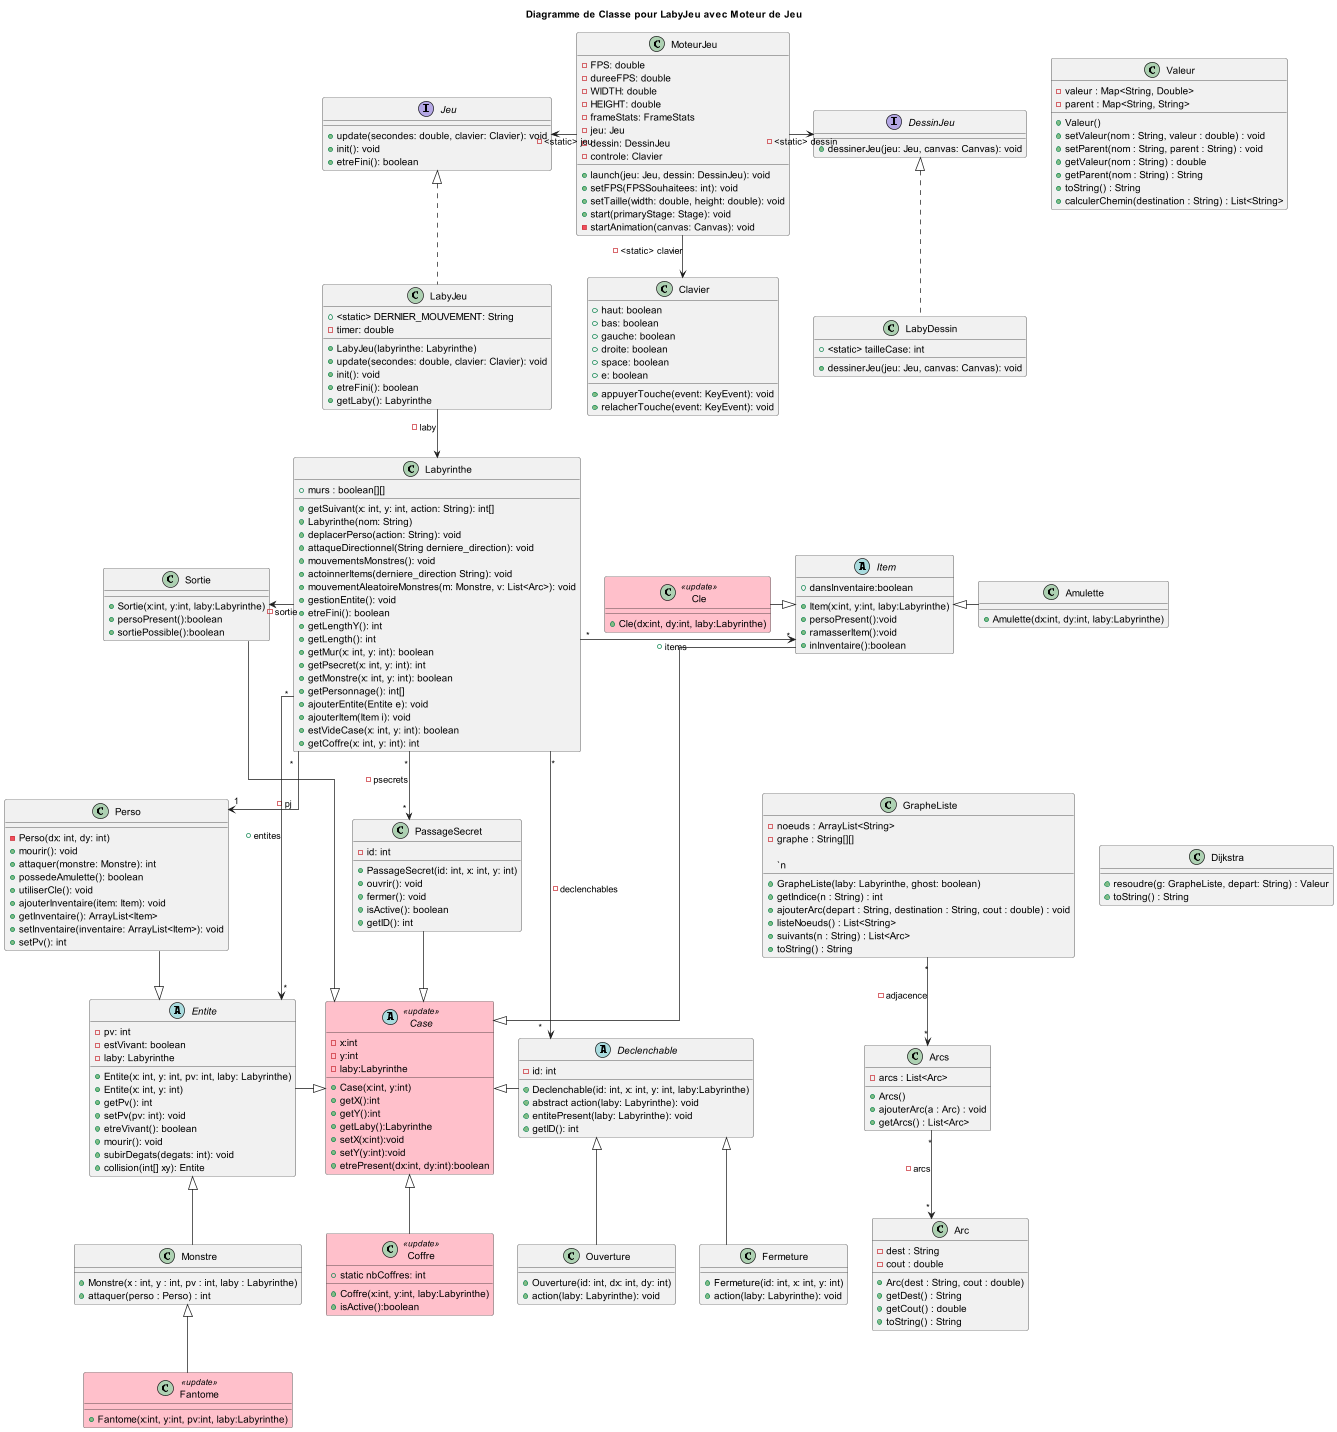

The diagram above was rendered by PlantUML. Its source (embedded in the PNG):
@startuml
title Diagramme de Classe pour LabyJeu avec Moteur de Jeu

top to bottom direction
skinparam linetype ortho

interface Jeu {
    +update(secondes: double, clavier: Clavier): void
    +init(): void
    +etreFini(): boolean
}

class LabyJeu {
    +<static> DERNIER_MOUVEMENT: String
    -timer: double

    +LabyJeu(labyrinthe: Labyrinthe)
    +update(secondes: double, clavier: Clavier): void
    +init(): void
    +etreFini(): boolean
    +getLaby(): Labyrinthe
}

interface DessinJeu {
    +dessinerJeu(jeu: Jeu, canvas: Canvas): void
}

class LabyDessin {
    +<static> tailleCase: int
    +dessinerJeu(jeu: Jeu, canvas: Canvas): void
}

class Labyrinthe {
    +murs : boolean[][]


    +getSuivant(x: int, y: int, action: String): int[]
    +Labyrinthe(nom: String)
    +deplacerPerso(action: String): void
    +attaqueDirectionnel(String derniere_direction): void
    +mouvementsMonstres(): void
    +actoinnerItems(derniere_direction String): void
    +mouvementAleatoireMonstres(m: Monstre, v: List<Arc>): void
    +gestionEntite(): void
    +etreFini(): boolean
    +getLengthY(): int
    +getLength(): int
    +getMur(x: int, y: int): boolean
    +getPsecret(x: int, y: int): int
    +getMonstre(x: int, y: int): boolean
    +getPersonnage(): int[]
    +ajouterEntite(Entite e): void
    +ajouterItem(Item i): void
    +estVideCase(x: int, y: int): boolean
    +getCoffre(x: int, y: int): int
}

class Clavier {
    +haut: boolean
    +bas: boolean
    +gauche: boolean
    +droite: boolean
    +space: boolean
    +e: boolean
'    +i: boolean
    +appuyerTouche(event: KeyEvent): void
    +relacherTouche(event: KeyEvent): void
}

class MoteurJeu {
    -FPS: double
    -dureeFPS: double
    -WIDTH: double
    -HEIGHT: double
    -frameStats: FrameStats
    -jeu: Jeu
    -dessin: DessinJeu
    -controle: Clavier
    +launch(jeu: Jeu, dessin: DessinJeu): void
    +setFPS(FPSSouhaitees: int): void
    +setTaille(width: double, height: double): void
    +start(primaryStage: Stage): void
    -startAnimation(canvas: Canvas): void
}
class Monstre{
    + Monstre(x : int, y : int, pv : int, laby : Labyrinthe)
    + attaquer(perso : Perso) : int
             }


class Perso {
    -Perso(dx: int, dy: int)
    +mourir(): void
     +attaquer(monstre: Monstre): int
     +possedeAmulette(): boolean
     +utiliserCle(): void
     +ajouterInventaire(item: Item): void
     +getInventaire(): ArrayList<Item>
     +setInventaire(inventaire: ArrayList<Item>): void
     +setPv(): int
}

abstract class Declenchable {
    -id: int
    +Declenchable(id: int, x: int, y: int, laby:Labyrinthe)
    +abstract action(laby: Labyrinthe): void
    +entitePresent(laby: Labyrinthe): void
    +getID(): int
}

class PassageSecret{
    -id: int
    +PassageSecret(id: int, x: int, y: int)
    +ouvrir(): void
    +fermer(): void
    +isActive(): boolean
    +getID(): int
}

class Ouverture{
    +Ouverture(id: int, dx: int, dy: int)
    +action(laby: Labyrinthe): void
}

class Fermeture{
    +Fermeture(id: int, x: int, y: int)
    +action(laby: Labyrinthe): void
}

abstract class Entite{
    -pv: int
    -estVivant: boolean
    -laby: Labyrinthe
    +Entite(x: int, y: int, pv: int, laby: Labyrinthe)
    +Entite(x: int, y: int)
    +getPv(): int
    +setPv(pv: int): void
    +etreVivant(): boolean
    +mourir(): void
    +subirDegats(degats: int): void
    +collision(int[] xy): Entite
}

class Arc{
    - dest : String
    - cout : double

    + Arc(dest : String, cout : double)
    + getDest() : String
    + getCout() : double
    + toString() : String
}
class Arcs{
        - arcs : List<Arc>

        + Arcs()
        + ajouterArc(a : Arc) : void
        + getArcs() : List<Arc>
    }


class Dijkstra{
    +resoudre(g: GrapheListe, depart: String) : Valeur
    +toString() : String
              }
class GrapheListe{
    - noeuds : ArrayList<String>
    - graphe : String[][]

    + GrapheListe(laby: Labyrinthe, ghost: boolean)
    + getIndice(n : String) : int
    + ajouterArc(depart : String, destination : String, cout : double) : void
    + listeNoeuds() : List<String>
    + suivants(n : String) : List<Arc>
    + toString() : String
    `n
                 }

class Valeur{
    - valeur : Map<String, Double>
    - parent : Map<String, String>

    + Valeur()
    + setValeur(nom : String, valeur : double) : void
    + setParent(nom : String, parent : String) : void
    + getValeur(nom : String) : double
    + getParent(nom : String) : String
    + toString() : String
    + calculerChemin(destination : String) : List<String>
            }


    skinparam class {
        BackgroundColor<<update>> Pink
    }
    class Amulette  {
        +Amulette(dx:int, dy:int, laby:Labyrinthe)
    }

abstract class Item {
        +dansInventaire:boolean
        +Item(x:int, y:int, laby:Labyrinthe)
        +persoPresent():void
        +ramasserItem():void
        +inInventaire():boolean
    }

class Sortie {
    +Sortie(x:int, y:int, laby:Labyrinthe)
    +persoPresent():boolean
    +sortiePossible():boolean
}

abstract class Case <<update>>{
    -x:int
    -y:int
    -laby:Labyrinthe
    +Case(x:int, y:int)
    +getX():int
    +getY():int
    +getLaby():Labyrinthe
    +setX(x:int):void
    +setY(y:int):void
    +etrePresent(dx:int, dy:int):boolean
}

class Coffre <<update>> extends Case{
    +static nbCoffres: int
    +Coffre(x:int, y:int, laby:Labyrinthe)
    +isActive():boolean
}
class Fantome <<update>> extends Monstre{
    +Fantome(x:int, y:int, pv:int, laby:Labyrinthe)
}
class Cle <<update>> {
    +Cle(dx:int, dy:int, laby:Labyrinthe)
}



Jeu <|.. LabyJeu
LabyJeu --> Labyrinthe : -laby
MoteurJeu -l-> Jeu : -<static> jeu
MoteurJeu -r-> DessinJeu : -<static> dessin
MoteurJeu --> Clavier : -<static> clavier
DessinJeu <|.. LabyDessin
Labyrinthe "*"-->"1" Perso : -pj
  Labyrinthe "*"-->"*" PassageSecret : -psecrets
Declenchable "*"<-u--"*" Labyrinthe : -declenchables
 Declenchable <|-- Ouverture
 Declenchable <|-- Fermeture

PassageSecret ---[hidden]r> Dijkstra
'Perso -r[hidden]-> Valeur
'Perso -[hidden]> GrapheListe
GrapheListe "*"-->"*" Arcs : - adjacence
Arcs "*"-->"*" Arc : - arcs
Perso -d-|> Entite
Monstre -u-|> Entite

'Labyrinthe "*"-> "*" Entite : +entites
Labyrinthe "*"--d> "*" Entite : +entites

'Ajout du SpriteManager
'Entite ..> SpriteManager : <<use>>
'LabyDessin ..> SpriteManager : <<use>>
'
'LabyDessin -> SpriteManager : -spriteManager
'Entite -> SpriteManager : -spriteManager
'SpriteManager -[hidden]-> LabyDessin

Labyrinthe -l> Sortie : -sortie
Labyrinthe "*"-down> "*" Item : +items

Entite -|> Case
Item -|> Case
Declenchable -u|> Case
PassageSecret --|> Case
Sortie -|> Case
'Sortie -[hidden]> PassageSecret
Labyrinthe -[hidden]> Case

'Case -[hidden]> Ouverture
Amulette -l-|> Item
GrapheListe -[hidden]r-> Dijkstra
Cle -|> Item

@enduml